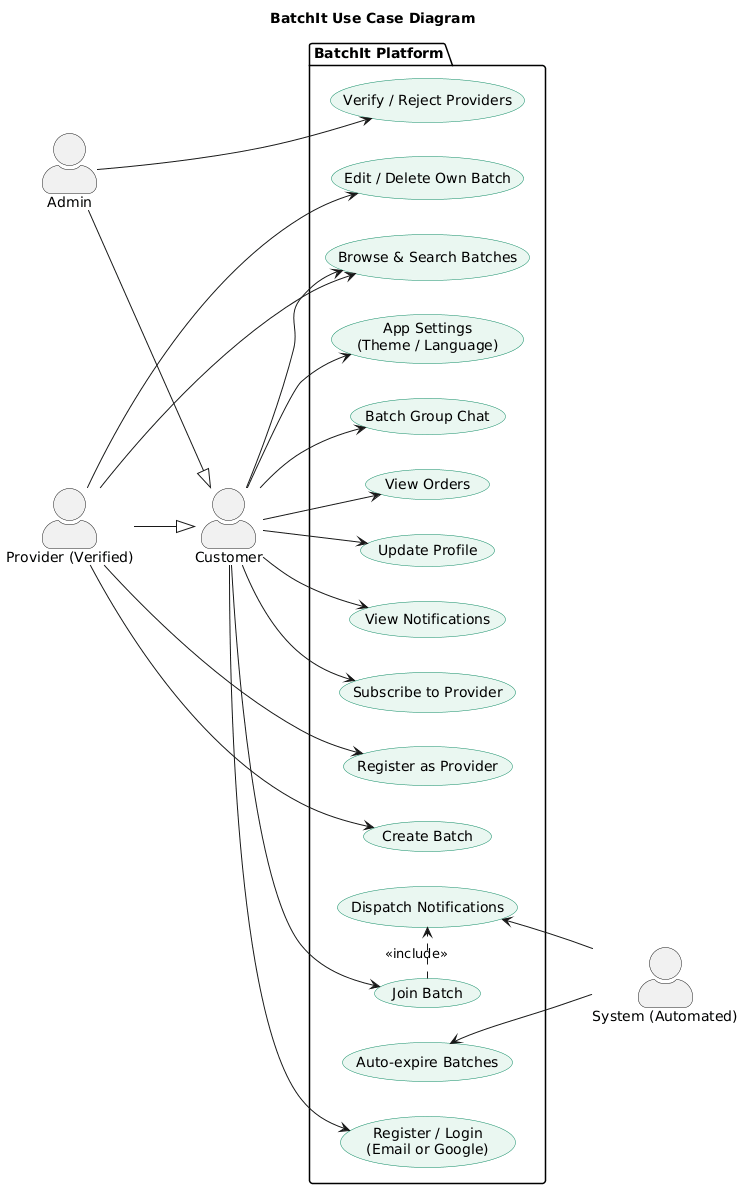

The diagram above was rendered by PlantUML. Its source (embedded in the PNG):
@startuml
title BatchIt Use Case Diagram

left to right direction
skinparam actorStyle awesome
skinparam usecase {
  BackgroundColor #EAF7F1
  BorderColor #0B8A62
}

actor Customer
actor "Provider (Verified)" as Provider
actor Admin
actor "System (Automated)" as System

folder "BatchIt Platform" {
  usecase "Register / Login\n(Email or Google)" as UC_Register
  usecase "Update Profile" as UC_Profile
  usecase "Browse & Search Batches" as UC_Browse
  usecase "Join Batch" as UC_Join
  usecase "Batch Group Chat" as UC_Chat
  usecase "View Orders" as UC_Orders
  usecase "Subscribe to Provider" as UC_Subscribe
  usecase "View Notifications" as UC_Notifications
  usecase "App Settings\n(Theme / Language)" as UC_Settings
  usecase "Create Batch" as UC_Create
  usecase "Edit / Delete Own Batch" as UC_EditBatch
  usecase "Register as Provider" as UC_RegProvider
  usecase "Verify / Reject Providers" as UC_Verify
  usecase "Dispatch Notifications" as UC_SendNotif
  usecase "Auto-expire Batches" as UC_Expire
}

Provider --|> Customer
Admin --|> Customer

Customer --> UC_Register
Customer --> UC_Profile
Customer --> UC_Browse
Customer --> UC_Join
Customer --> UC_Chat
Customer --> UC_Orders
Customer --> UC_Subscribe
Customer --> UC_Notifications
Customer --> UC_Settings

Provider --> UC_Browse
Provider --> UC_Create
Provider --> UC_EditBatch
Provider --> UC_RegProvider

Admin --> UC_Verify
UC_SendNotif <-- System
UC_Expire <-- System 

UC_Join .> UC_SendNotif : <<include>>

' layout hints to push secondary actors right
UC_Verify -right[hidden]- Admin
UC_SendNotif -right[hidden]- System
UC_Expire -right[hidden]- System
@enduml